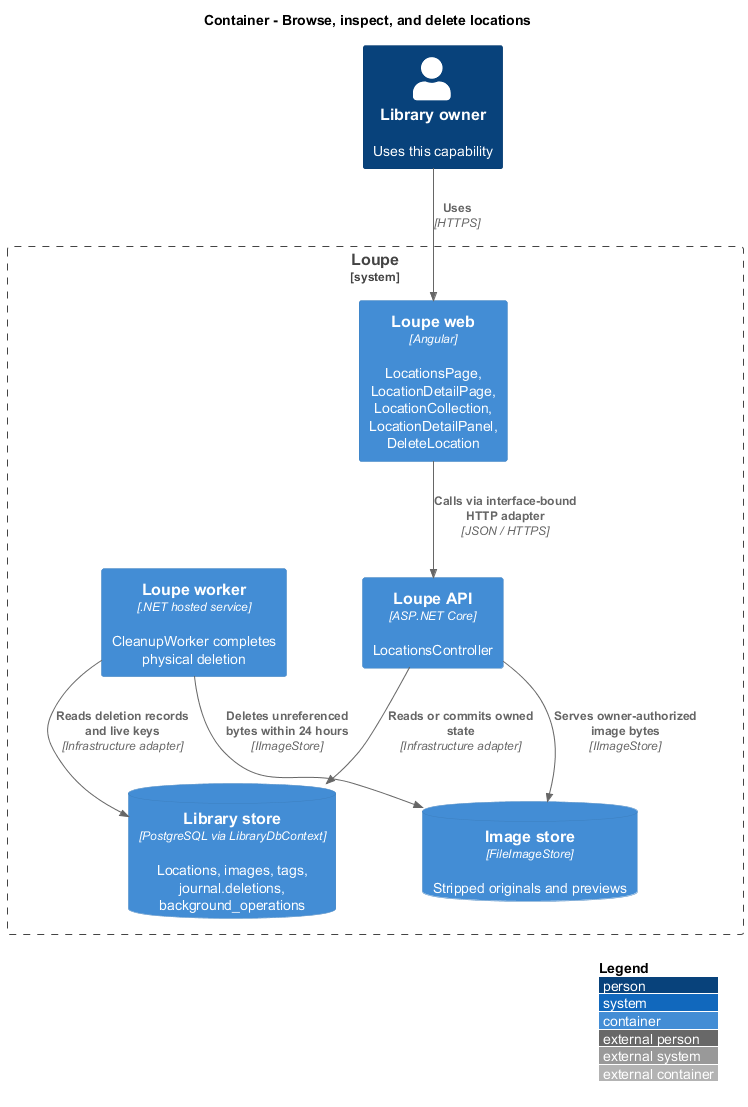

The diagram above was rendered by PlantUML. Its source (embedded in the PNG):
@startuml
!include <C4/C4_Container>
LAYOUT_WITH_LEGEND()
title Container - Browse, inspect, and delete locations
Person(owner, "Library owner", "Uses this capability")
System_Boundary(loupe, "Loupe") {
Container(spa, "Loupe web", "Angular", "LocationsPage, LocationDetailPage, LocationCollection, LocationDetailPanel, DeleteLocation")
Container(api, "Loupe API", "ASP.NET Core", "LocationsController")
ContainerDb(db, "Library store", "PostgreSQL via LibraryDbContext", "Locations, images, tags, journal.deletions, background_operations")
ContainerDb(media, "Image store", "FileImageStore", "Stripped originals and previews")
Container(worker, "Loupe worker", ".NET hosted service", "CleanupWorker completes physical deletion")
}
Rel(owner, spa, "Uses", "HTTPS")
Rel(spa, api, "Calls via interface-bound HTTP adapter", "JSON / HTTPS")
Rel(api, db, "Reads or commits owned state", "Infrastructure adapter")
Rel(api, media, "Serves owner-authorized image bytes", "IImageStore")
Rel(worker, db, "Reads deletion records and live keys", "Infrastructure adapter")
Rel(worker, media, "Deletes unreferenced bytes within 24 hours", "IImageStore")
@enduml